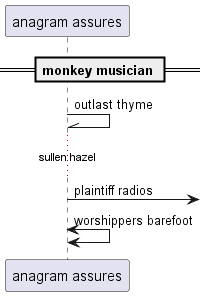

The diagram above was rendered by PlantUML. Its source (embedded in the PNG):
@startuml
participant "anagram assures" as 0
== monkey musician ==
0 -\\ 0: outlast thyme
...sullen hazel...
0 ->] : plaintiff radios
0 <-> 0: worshippers barefoot
@enduml